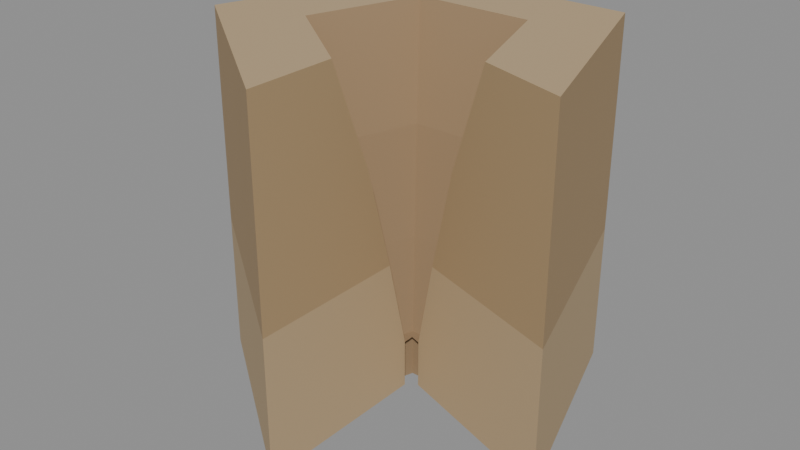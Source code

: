 # Source: pentichnus-deep-dwelling-trace.blend  (saved by Blender 4.3.34; exported with 4.5.12 LTS)
import bpy
from mathutils import Matrix  # noqa: F401  (used for matrix-valued properties, if any)

bpy.ops.wm.read_factory_settings(use_empty=True)
scene = bpy.context.scene
scene.name = 'Scene'

# ---- collections
col_export = bpy.data.collections.new('EXPORT'); scene.collection.children.link(col_export)

# ---- materials (node trees are filled in below, after node groups)
mat_sediment_upper = bpy.data.materials.new('Sediment upper')
mat_sediment_upper.use_backface_culling = True
mat_sediment_upper.diffuse_color = (0.4851, 0.3564, 0.2051, 1.0)
mat_sediment_upper.roughness = 0.85
mat_sediment_middle = bpy.data.materials.new('Sediment middle')
mat_sediment_middle.use_backface_culling = True
mat_sediment_middle.diffuse_color = (0.402, 0.2789, 0.147, 1.0)
mat_sediment_middle.roughness = 0.85
mat_sediment_lower = bpy.data.materials.new('Sediment lower')
mat_sediment_lower.use_backface_culling = True
mat_sediment_lower.diffuse_color = (0.3005, 0.2051, 0.1095, 1.0)
mat_sediment_lower.roughness = 0.85
mat_cavity_walls = bpy.data.materials.new('Cavity walls')
mat_cavity_walls.use_backface_culling = True
mat_cavity_walls.diffuse_color = (0.3325, 0.2232, 0.1221, 1.0)
mat_cavity_walls.roughness = 0.85

# ---- material node trees
mat_sediment_upper.use_nodes = True; mat_sediment_upper.node_tree.nodes.clear()
_N = mat_sediment_upper.node_tree.nodes; _L = mat_sediment_upper.node_tree.links
n0 = _N.new('ShaderNodeBsdfPrincipled'); n0.name = 'Principled BSDF'; n0.location = (0, 0)
n0.inputs[0].default_value = (0.4851, 0.3564, 0.2051, 1.0)
n0.inputs[2].default_value = 0.85
n1 = _N.new('ShaderNodeOutputMaterial'); n1.name = 'Material Output'; n1.location = (0, 0)
_L.new(n0.outputs[0], n1.inputs[0])
n1.is_active_output = True
mat_sediment_middle.use_nodes = True; mat_sediment_middle.node_tree.nodes.clear()
_N = mat_sediment_middle.node_tree.nodes; _L = mat_sediment_middle.node_tree.links
n0 = _N.new('ShaderNodeBsdfPrincipled'); n0.name = 'Principled BSDF'; n0.location = (0, 0)
n0.inputs[0].default_value = (0.402, 0.2789, 0.147, 1.0)
n0.inputs[2].default_value = 0.85
n1 = _N.new('ShaderNodeOutputMaterial'); n1.name = 'Material Output'; n1.location = (0, 0)
_L.new(n0.outputs[0], n1.inputs[0])
n1.is_active_output = True
mat_sediment_lower.use_nodes = True; mat_sediment_lower.node_tree.nodes.clear()
_N = mat_sediment_lower.node_tree.nodes; _L = mat_sediment_lower.node_tree.links
n0 = _N.new('ShaderNodeBsdfPrincipled'); n0.name = 'Principled BSDF'; n0.location = (0, 0)
n0.inputs[0].default_value = (0.3005, 0.2051, 0.1095, 1.0)
n0.inputs[2].default_value = 0.85
n1 = _N.new('ShaderNodeOutputMaterial'); n1.name = 'Material Output'; n1.location = (0, 0)
_L.new(n0.outputs[0], n1.inputs[0])
n1.is_active_output = True
mat_cavity_walls.use_nodes = True; mat_cavity_walls.node_tree.nodes.clear()
_N = mat_cavity_walls.node_tree.nodes; _L = mat_cavity_walls.node_tree.links
n0 = _N.new('ShaderNodeBsdfPrincipled'); n0.name = 'Principled BSDF'; n0.location = (0, 0)
n0.inputs[0].default_value = (0.3325, 0.2232, 0.1221, 1.0)
n0.inputs[2].default_value = 0.85
n1 = _N.new('ShaderNodeOutputMaterial'); n1.name = 'Material Output'; n1.location = (0, 0)
_L.new(n0.outputs[0], n1.inputs[0])
n1.is_active_output = True

# ---- meshes
me_pentameral_deep_cavity_sectional_sediment_mesh = bpy.data.meshes.new('Pentameral deep cavity sectional sediment-mesh')
me_pentameral_deep_cavity_sectional_sediment_mesh.from_pydata([(4.286e-18, -0.07, 0.0), (0.06657, -0.02163, 0.0), (0.04114, 0.05663, 0.0), (-0.04114, 0.05663, 0.0), (-0.06657, -0.02163, 0.0), (2.449e-19, -0.004, 0.0), (0.003804, -0.001236, 0.0), (0.002351, 0.003236, 0.0), (-0.002351, 0.003236, 0.0), (-0.003804, -0.001236, 0.0), (4.286e-18, -0.07, 0.018), (0.06657, -0.02163, 0.018), (0.04114, 0.05663, 0.018), (-0.04114, 0.05663, 0.018), (-0.06657, -0.02163, 0.018), (2.449e-19, -0.004, 0.018), (0.003804, -0.001236, 0.018), (0.002351, 0.003236, 0.018), (-0.002351, 0.003236, 0.018), (-0.003804, -0.001236, 0.018), (4.286e-18, -0.07, 0.052), (0.06657, -0.02163, 0.052), (0.04114, 0.05663, 0.052), (-0.04114, 0.05663, 0.052), (-0.06657, -0.02163, 0.052), (7.348e-19, -0.012, 0.052), (0.01141, -0.003708, 0.052), (0.007053, 0.009708, 0.052), (-0.007053, 0.009708, 0.052), (-0.01141, -0.003708, 0.052), (4.286e-18, -0.07, 0.09), (0.06657, -0.02163, 0.09), (0.04114, 0.05663, 0.09), (-0.04114, 0.05663, 0.09), (-0.06657, -0.02163, 0.09), (1.347e-18, -0.022, 0.09), (0.02092, -0.006798, 0.09), (0.01293, 0.0178, 0.09), (-0.01293, 0.0178, 0.09), (-0.02092, -0.006798, 0.09), (4.286e-18, -0.07, 0.13), (0.06657, -0.02163, 0.13), (0.04114, 0.05663, 0.13), (-0.04114, 0.05663, 0.13), (-0.06657, -0.02163, 0.13), (2.266e-18, -0.037, 0.13), (0.03519, -0.01143, 0.13), (0.02175, 0.02993, 0.13), (-0.02175, 0.02993, 0.13), (-0.03519, -0.01143, 0.13), (0.0, 0.0, 0.018)], [], [(1, 2, 12, 11), (6, 16, 17, 7), (2, 3, 13, 12), (7, 17, 18, 8), (3, 4, 14, 13), (8, 18, 19, 9), (4, 0, 10, 14), (9, 19, 15, 5), (0, 5, 15, 10), (1, 11, 16, 6), (11, 12, 22, 21), (16, 26, 27, 17), (12, 13, 23, 22), (17, 27, 28, 18), (13, 14, 24, 23), (18, 28, 29, 19), (14, 10, 20, 24), (19, 29, 25, 15), (10, 15, 25, 20), (11, 21, 26, 16), (21, 22, 32, 31), (26, 36, 37, 27), (22, 23, 33, 32), (27, 37, 38, 28), (23, 24, 34, 33), (28, 38, 39, 29), (24, 20, 30, 34), (29, 39, 35, 25), (20, 25, 35, 30), (21, 31, 36, 26), (31, 32, 42, 41), (36, 46, 47, 37), (32, 33, 43, 42), (37, 47, 48, 38), (33, 34, 44, 43), (38, 48, 49, 39), (34, 30, 40, 44), (39, 49, 45, 35), (30, 35, 45, 40), (31, 41, 46, 36), (1, 6, 7, 2), (2, 7, 8, 3), (3, 8, 9, 4), (4, 9, 5, 0), (41, 42, 47, 46), (42, 43, 48, 47), (43, 44, 49, 48), (44, 40, 45, 49), (50, 16, 17), (50, 17, 18), (50, 18, 19), (50, 19, 15)])
me_pentameral_deep_cavity_sectional_sediment_mesh.polygons.foreach_set('material_index', [0, 3, 0, 3, 0, 3, 0, 3, 0, 0, 0, 3, 0, 3, 0, 3, 0, 3, 0, 0, 1, 3, 1, 3, 1, 3, 1, 3, 1, 1, 1, 3, 1, 3, 1, 3, 1, 3, 1, 1, 2, 2, 2, 2, 0, 0, 0, 0, 3, 3, 3, 3])
me_pentameral_deep_cavity_sectional_sediment_mesh.materials.append(mat_sediment_upper)
me_pentameral_deep_cavity_sectional_sediment_mesh.materials.append(mat_sediment_middle)
me_pentameral_deep_cavity_sectional_sediment_mesh.materials.append(mat_sediment_lower)
me_pentameral_deep_cavity_sectional_sediment_mesh.materials.append(mat_cavity_walls)
me_pentameral_deep_cavity_sectional_sediment_mesh.update()

# ---- objects
ob_pentichnus_deep_dwelling_trace = bpy.data.objects.new('pentichnus-deep-dwelling-trace', None)
ob_pentameral_deep_cavity_sectional_sediment = bpy.data.objects.new('Pentameral deep cavity sectional sediment', me_pentameral_deep_cavity_sectional_sediment_mesh)

# ---- transforms, parenting, visibility, modifiers, constraints
ob_pentichnus_deep_dwelling_trace.location = (0.0, 0.0, 0.0)
ob_pentameral_deep_cavity_sectional_sediment.parent = ob_pentichnus_deep_dwelling_trace
ob_pentameral_deep_cavity_sectional_sediment.location = (0.0, 0.006684, 0.0)

# ---- collection membership
col_export.objects.link(ob_pentichnus_deep_dwelling_trace)
col_export.objects.link(ob_pentameral_deep_cavity_sectional_sediment)

# ---- scene / render settings (as saved in the file)
scene.frame_start = 1; scene.frame_end = 250; scene.frame_set(1)
scene.render.engine = 'BLENDER_EEVEE_NEXT'
bpy.context.view_layer.update()

# ---- added for rendering (the .blend has no active camera and no usable light): camera, sun + grey world if the file has none
cam_auto = bpy.data.cameras.new('AutoCamera')
cam_auto.lens = 50.0
cam_auto.sensor_width = 36.0
cam_auto.clip_end = 1000.0
ob_auto_camera = bpy.data.objects.new('AutoCamera', cam_auto)
scene.collection.objects.link(ob_auto_camera)
ob_auto_camera.location = (0.208255, -0.249906, 0.231604)
ob_auto_camera.rotation_euler = (1.09748, -7.21219e-08, 0.694738)
scene.camera = ob_auto_camera
light_auto_sun = bpy.data.lights.new('AutoSun', 'SUN')
light_auto_sun.energy = 3.0
light_auto_sun.angle = 0.0523599
ob_auto_sun = bpy.data.objects.new('AutoSun', light_auto_sun)
scene.collection.objects.link(ob_auto_sun)
ob_auto_sun.rotation_euler = (0.872665, 0.174533, 0.523599)
if scene.world is None:
    world_auto = bpy.data.worlds.new('AutoWorld')
    world_auto.color = (0.3, 0.3, 0.3)
    scene.world = world_auto
bpy.context.view_layer.update()
